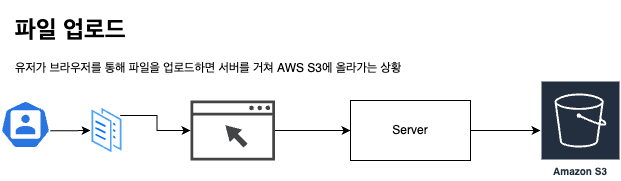

The diagram above was exported from draw.io. Its source (the exported page's mxGraphModel, read from the mxfile embedded in the PNG):
<mxGraphModel dx="2069" dy="734" grid="1" gridSize="10" guides="1" tooltips="1" connect="1" arrows="1" fold="1" page="1" pageScale="1" pageWidth="827" pageHeight="1169" math="0" shadow="0">
  <root>
    <mxCell id="0" />
    <mxCell id="1" parent="0" />
    <mxCell id="2" value="Server" style="rounded=0;whiteSpace=wrap;html=1;" vertex="1" parent="1">
      <mxGeometry x="330" y="270" width="120" height="60" as="geometry" />
    </mxCell>
    <mxCell id="3" style="edgeStyle=orthogonalEdgeStyle;rounded=0;orthogonalLoop=1;jettySize=auto;html=1;exitX=0.9;exitY=0.2;exitDx=0;exitDy=0;exitPerimeter=0;" edge="1" source="7" target="5" parent="1">
      <mxGeometry relative="1" as="geometry" />
    </mxCell>
    <mxCell id="4" value="" style="sketch=0;html=1;dashed=0;whitespace=wrap;fillColor=#2875E2;strokeColor=#ffffff;points=[[0.005,0.63,0],[0.1,0.2,0],[0.9,0.2,0],[0.5,0,0],[0.995,0.63,0],[0.72,0.99,0],[0.5,1,0],[0.28,0.99,0]];verticalLabelPosition=bottom;align=center;verticalAlign=top;shape=mxgraph.kubernetes.icon;prIcon=user" vertex="1" parent="1">
      <mxGeometry x="-20" y="270" width="50" height="48" as="geometry" />
    </mxCell>
    <mxCell id="5" value="" style="sketch=0;pointerEvents=1;shadow=0;dashed=0;html=1;strokeColor=none;fillColor=#434445;aspect=fixed;labelPosition=center;verticalLabelPosition=bottom;verticalAlign=top;align=center;outlineConnect=0;shape=mxgraph.vvd.web_browser;" vertex="1" parent="1">
      <mxGeometry x="170" y="270" width="84.5" height="60" as="geometry" />
    </mxCell>
    <mxCell id="6" value="" style="edgeStyle=orthogonalEdgeStyle;rounded=0;orthogonalLoop=1;jettySize=auto;html=1;exitX=0.995;exitY=0.63;exitDx=0;exitDy=0;exitPerimeter=0;" edge="1" source="4" target="7" parent="1">
      <mxGeometry relative="1" as="geometry">
        <mxPoint x="35" y="291" as="sourcePoint" />
        <mxPoint x="210" y="260" as="targetPoint" />
      </mxGeometry>
    </mxCell>
    <mxCell id="7" value="" style="image;aspect=fixed;perimeter=ellipsePerimeter;html=1;align=center;shadow=0;dashed=0;spacingTop=3;image=img/lib/active_directory/documents.svg;" vertex="1" parent="1">
      <mxGeometry x="70" y="275" width="33" height="50" as="geometry" />
    </mxCell>
    <mxCell id="8" value="" style="endArrow=classic;html=1;rounded=0;entryX=0;entryY=0.5;entryDx=0;entryDy=0;" edge="1" source="5" target="2" parent="1">
      <mxGeometry width="50" height="50" relative="1" as="geometry">
        <mxPoint x="390" y="400" as="sourcePoint" />
        <mxPoint x="440" y="350" as="targetPoint" />
      </mxGeometry>
    </mxCell>
    <mxCell id="9" value="" style="endArrow=classic;html=1;rounded=0;exitX=1;exitY=0.5;exitDx=0;exitDy=0;" edge="1" source="2" target="10" parent="1">
      <mxGeometry width="50" height="50" relative="1" as="geometry">
        <mxPoint x="450" y="300" as="sourcePoint" />
        <mxPoint x="640" y="300" as="targetPoint" />
      </mxGeometry>
    </mxCell>
    <mxCell id="10" value="Amazon S3" style="sketch=0;outlineConnect=0;fontColor=#232F3E;gradientColor=none;strokeColor=#ffffff;fillColor=#232F3E;dashed=0;verticalLabelPosition=middle;verticalAlign=bottom;align=center;html=1;whiteSpace=wrap;fontSize=10;fontStyle=1;spacing=3;shape=mxgraph.aws4.productIcon;prIcon=mxgraph.aws4.s3;" vertex="1" parent="1">
      <mxGeometry x="520" y="250" width="80" height="100" as="geometry" />
    </mxCell>
    <mxCell id="11" value="&lt;h1&gt;파일 업로드&amp;nbsp;&lt;/h1&gt;&lt;div&gt;유저가 브라우저를 통해 파일을 업로드하면 서버를 거쳐 AWS S3에 올라가는 상황&lt;/div&gt;" style="text;html=1;strokeColor=none;fillColor=none;spacing=5;spacingTop=-20;whiteSpace=wrap;overflow=hidden;rounded=0;" vertex="1" parent="1">
      <mxGeometry x="-10" y="180" width="468.5" height="70" as="geometry" />
    </mxCell>
  </root>
</mxGraphModel>